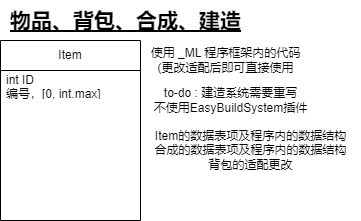

The diagram above was exported from draw.io. Its source (the exported page's mxGraphModel, read from the mxfile embedded in the PNG):
<mxGraphModel dx="674" dy="611" grid="1" gridSize="10" guides="1" tooltips="1" connect="1" arrows="1" fold="1" page="1" pageScale="1" pageWidth="1169" pageHeight="827" math="0" shadow="0">
  <root>
    <mxCell id="0" />
    <mxCell id="1" parent="0" />
    <mxCell id="2" value="Item" style="swimlane;fontStyle=0;childLayout=stackLayout;horizontal=1;startSize=30;horizontalStack=0;resizeParent=1;resizeParentMax=0;resizeLast=0;collapsible=1;marginBottom=0;whiteSpace=wrap;html=1;" parent="1" vertex="1">
      <mxGeometry y="40" width="140" height="180" as="geometry" />
    </mxCell>
    <mxCell id="3" value="int ID&lt;br&gt;编号，[0, int.max]&lt;br&gt;-1 为 invalid value" style="text;strokeColor=none;fillColor=none;align=left;verticalAlign=middle;spacingLeft=4;spacingRight=4;overflow=hidden;points=[[0,0.5],[1,0.5]];portConstraint=eastwest;rotatable=0;whiteSpace=wrap;html=1;" parent="2" vertex="1">
      <mxGeometry y="30" width="140" height="30" as="geometry" />
    </mxCell>
    <mxCell id="4" style="text;strokeColor=none;fillColor=none;align=left;verticalAlign=middle;spacingLeft=4;spacingRight=4;overflow=hidden;points=[[0,0.5],[1,0.5]];portConstraint=eastwest;rotatable=0;whiteSpace=wrap;html=1;" parent="2" vertex="1">
      <mxGeometry y="60" width="140" height="30" as="geometry" />
    </mxCell>
    <mxCell id="5" style="text;strokeColor=none;fillColor=none;align=left;verticalAlign=middle;spacingLeft=4;spacingRight=4;overflow=hidden;points=[[0,0.5],[1,0.5]];portConstraint=eastwest;rotatable=0;whiteSpace=wrap;html=1;" parent="2" vertex="1">
      <mxGeometry y="90" width="140" height="30" as="geometry" />
    </mxCell>
    <mxCell id="6" style="text;strokeColor=none;fillColor=none;align=left;verticalAlign=middle;spacingLeft=4;spacingRight=4;overflow=hidden;points=[[0,0.5],[1,0.5]];portConstraint=eastwest;rotatable=0;whiteSpace=wrap;html=1;" parent="2" vertex="1">
      <mxGeometry y="120" width="140" height="30" as="geometry" />
    </mxCell>
    <mxCell id="7" style="text;strokeColor=none;fillColor=none;align=left;verticalAlign=middle;spacingLeft=4;spacingRight=4;overflow=hidden;points=[[0,0.5],[1,0.5]];portConstraint=eastwest;rotatable=0;whiteSpace=wrap;html=1;" parent="2" vertex="1">
      <mxGeometry y="150" width="140" height="30" as="geometry" />
    </mxCell>
    <mxCell id="8" value="物品、背包、合成、建造" style="text;html=1;align=center;verticalAlign=middle;resizable=0;points=[];autosize=1;strokeColor=none;fillColor=none;fontStyle=5;fontSize=21;" parent="1" vertex="1">
      <mxGeometry width="250" height="40" as="geometry" />
    </mxCell>
    <mxCell id="9" value="使用 _ML 程序框架内的代码&lt;br&gt;(更改适配后即可直接使用" style="text;html=1;align=center;verticalAlign=middle;resizable=0;points=[];autosize=1;strokeColor=none;fillColor=none;" parent="1" vertex="1">
      <mxGeometry x="140" y="40" width="170" height="40" as="geometry" />
    </mxCell>
    <mxCell id="10" value="to-do : 建造系统需要重写&lt;br&gt;不使用EasyBuildSystem插件" style="text;html=1;align=center;verticalAlign=middle;resizable=0;points=[];autosize=1;strokeColor=none;fillColor=none;" vertex="1" parent="1">
      <mxGeometry x="140" y="80" width="180" height="40" as="geometry" />
    </mxCell>
    <mxCell id="11" value="Item的数据表项及程序内的数据结构&lt;br&gt;合成的数据表项及程序内的数据结构&lt;br&gt;背包的适配更改" style="text;html=1;align=center;verticalAlign=middle;resizable=0;points=[];autosize=1;strokeColor=none;fillColor=none;" vertex="1" parent="1">
      <mxGeometry x="140" y="120" width="220" height="60" as="geometry" />
    </mxCell>
  </root>
</mxGraphModel>